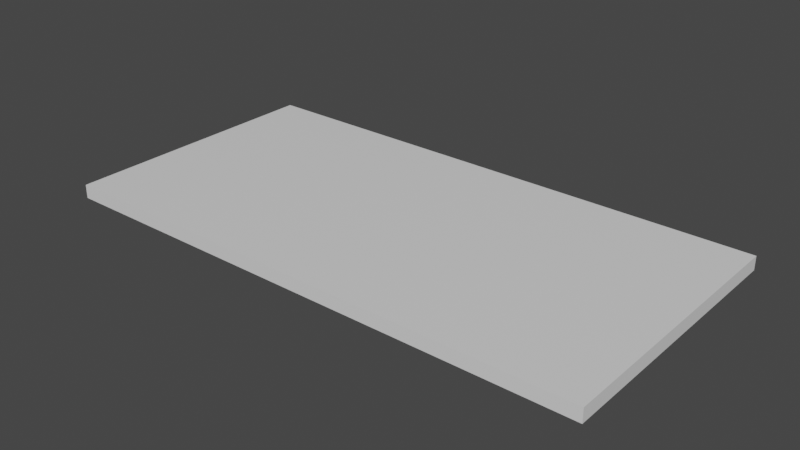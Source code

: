 # Source: police_station_base.blend  (saved by Blender 3.1.7; exported with 4.5.12 LTS)
import bpy
from mathutils import Matrix  # noqa: F401  (used for matrix-valued properties, if any)

bpy.ops.wm.read_factory_settings(use_empty=True)
scene = bpy.context.scene
scene.name = 'Scene'

# ---- collections
col_collection = bpy.data.collections.new('Collection'); scene.collection.children.link(col_collection)

# ---- materials (node trees are filled in below, after node groups)
mat_material = bpy.data.materials.new('Material')
mat_material.alpha_threshold = 0.0
mat_material.use_transparent_shadow = False
mat_material.line_color = (0.0, 0.0, 0.0, 1.0)

# ---- material node trees
mat_material.use_nodes = True; mat_material.node_tree.nodes.clear()
_N = mat_material.node_tree.nodes; _L = mat_material.node_tree.links
n0 = _N.new('ShaderNodeOutputMaterial'); n0.name = 'Material Output'; n0.location = (300, 300)
n1 = _N.new('ShaderNodeBsdfPrincipled'); n1.name = 'Principled BSDF'; n1.location = (10, 300)
n1.distribution = 'GGX'
n1.subsurface_method = 'RANDOM_WALK_SKIN'
n1.inputs[2].default_value = 0.4
n1.inputs[3].default_value = 1.45
n1.inputs[27].default_value = (0.0, 0.0, 0.0, 1.0)
n1.inputs[28].default_value = 1.0
_L.new(n1.outputs[0], n0.inputs[0])
n0.is_active_output = True

# ---- world
world_world = bpy.data.worlds.new('World'); scene.world = world_world
world_world.use_nodes = True; world_world.node_tree.nodes.clear()
_N = world_world.node_tree.nodes; _L = world_world.node_tree.links
n0 = _N.new('ShaderNodeOutputWorld'); n0.name = 'World Output'; n0.location = (300, 300)
n1 = _N.new('ShaderNodeBackground'); n1.name = 'Background'; n1.location = (10, 300)
n1.inputs[0].default_value = (0.05088, 0.05088, 0.05088, 1.0)
_L.new(n1.outputs[0], n0.inputs[0])
n0.is_active_output = True
world_world.color = (0.05088, 0.05088, 0.05088)
world_world.use_sun_shadow = False
world_world.sun_shadow_jitter_overblur = 0.0

# ---- meshes
me_cube = bpy.data.meshes.new('Cube')
me_cube.from_pydata([(1.0, 1.0, 1.0), (1.0, 1.0, -1.0), (1.0, -1.0, 1.0), (1.0, -1.0, -1.0), (-1.0, 1.0, 1.0), (-1.0, 1.0, -1.0), (-1.0, -1.0, 1.0), (-1.0, -1.0, -1.0)], [], [(0, 4, 6, 2), (3, 2, 6, 7), (7, 6, 4, 5), (5, 1, 3, 7), (1, 0, 2, 3), (5, 4, 0, 1)])
_uv = me_cube.uv_layers.new(name='UVMap')
_uv.uv.foreach_set('vector', [0.625, 0.5, 0.875, 0.5, 0.875, 0.75, 0.625, 0.75, 0.375, 0.75, 0.625, 0.75, 0.625, 1.0, 0.375, 1.0, 0.375, 0.0, 0.625, 0.0, 0.625, 0.25, 0.375, 0.25, 0.125, 0.5, 0.375, 0.5, 0.375, 0.75, 0.125, 0.75, 0.375, 0.5, 0.625, 0.5, 0.625, 0.75, 0.375, 0.75, 0.375, 0.25, 0.625, 0.25, 0.625, 0.5, 0.375, 0.5])
me_cube.materials.append(mat_material)
me_cube.use_remesh_preserve_volume = False
me_cube.use_remesh_preserve_attributes = False
me_cube.use_mirror_vertex_groups = False
me_cube.update()

# ---- objects
ob_cube = bpy.data.objects.new('Cube', me_cube)

# ---- transforms, parenting, visibility, modifiers, constraints
ob_cube.location = (0.0, 0.0, 0.0)
ob_cube.scale = (2.0, 1.0, 0.05)
ob_cube.lock_rotations_4d = False
ob_cube.empty_display_type = 'ARROWS'
ob_cube.lineart.crease_threshold = 0.0

# ---- collection membership
col_collection.objects.link(ob_cube)

# ---- scene / render settings (as saved in the file)
scene.frame_start = 1; scene.frame_end = 250; scene.frame_set(1)
scene.render.engine = 'BLENDER_EEVEE_NEXT'
scene.cycles.sampling_pattern = 'TABULATED_SOBOL'
scene.cycles.use_light_tree = False
scene.view_settings.view_transform = 'Filmic'
bpy.context.view_layer.update()

# ---- added for rendering (the .blend has no active camera and no usable light): camera, sun
cam_auto = bpy.data.cameras.new('AutoCamera')
cam_auto.lens = 50.0
cam_auto.sensor_width = 36.0
cam_auto.clip_end = 1000.0
ob_auto_camera = bpy.data.objects.new('AutoCamera', cam_auto)
scene.collection.objects.link(ob_auto_camera)
ob_auto_camera.location = (4.13876, -4.96652, 3.31101)
ob_auto_camera.rotation_euler = (1.09748, -7.21219e-08, 0.694738)
scene.camera = ob_auto_camera
light_auto_sun = bpy.data.lights.new('AutoSun', 'SUN')
light_auto_sun.energy = 3.0
light_auto_sun.angle = 0.0523599
ob_auto_sun = bpy.data.objects.new('AutoSun', light_auto_sun)
scene.collection.objects.link(ob_auto_sun)
ob_auto_sun.rotation_euler = (0.872665, 0.174533, 0.523599)
bpy.context.view_layer.update()
